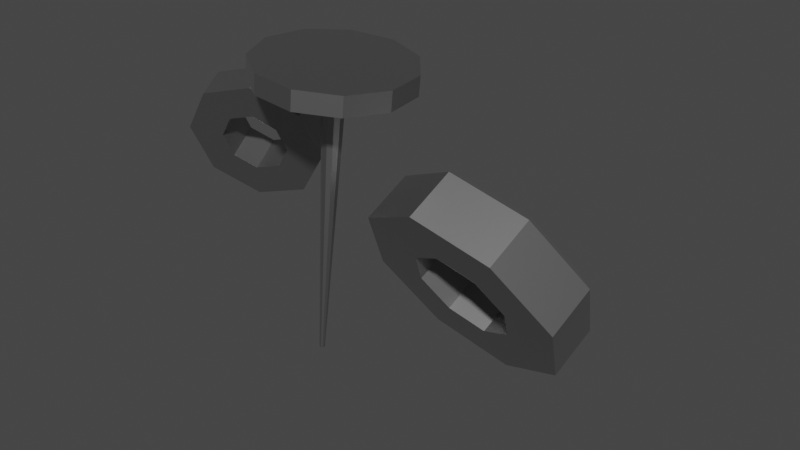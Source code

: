 # Source: nailNuts.blend  (saved by Blender 2.92.15; exported with 4.5.12 LTS)
import bpy
from mathutils import Matrix  # noqa: F401  (used for matrix-valued properties, if any)

bpy.ops.wm.read_factory_settings(use_empty=True)
scene = bpy.context.scene
scene.name = 'Scene'

# ---- collections
col_collection = bpy.data.collections.new('Collection'); scene.collection.children.link(col_collection)

# ---- materials (node trees are filled in below, after node groups)
mat_metalmaterial = bpy.data.materials.new('metalMaterial')
mat_metalmaterial.use_transparent_shadow = False

# ---- material node trees
mat_metalmaterial.use_nodes = True; mat_metalmaterial.node_tree.nodes.clear()
_N = mat_metalmaterial.node_tree.nodes; _L = mat_metalmaterial.node_tree.links
n0 = _N.new('ShaderNodeBsdfPrincipled'); n0.name = 'Principled BSDF'; n0.location = (10, 300)
n0.distribution = 'GGX'
n0.subsurface_method = 'BURLEY'
n0.inputs[0].default_value = (0.3757, 0.3757, 0.3757, 1.0)
n0.inputs[1].default_value = 1.0
n0.inputs[3].default_value = 1.45
n0.inputs[27].default_value = (0.0, 0.0, 0.0, 1.0)
n0.inputs[28].default_value = 1.0
n1 = _N.new('ShaderNodeOutputMaterial'); n1.name = 'Material Output'; n1.location = (300, 300)
_L.new(n0.outputs[0], n1.inputs[0])
n1.is_active_output = True

# ---- world
world_world = bpy.data.worlds.new('World'); scene.world = world_world
world_world.use_nodes = True; world_world.node_tree.nodes.clear()
_N = world_world.node_tree.nodes; _L = world_world.node_tree.links
n0 = _N.new('ShaderNodeOutputWorld'); n0.name = 'World Output'; n0.location = (300, 300)
n1 = _N.new('ShaderNodeBackground'); n1.name = 'Background'; n1.location = (10, 300)
n1.inputs[0].default_value = (0.05088, 0.05088, 0.05088, 1.0)
_L.new(n1.outputs[0], n0.inputs[0])
n0.is_active_output = True
world_world.color = (0.05088, 0.05088, 0.05088)
world_world.use_sun_shadow = False
world_world.sun_shadow_jitter_overblur = 0.0

# ---- meshes
me_cylinder = bpy.data.meshes.new('Cylinder')
me_cylinder.from_pydata([(0.0, 1.0, 0.5083), (0.0, 1.0, 1.0), (0.7071, 0.7071, 0.5083), (0.7071, 0.7071, 1.0), (1.0, -4.371e-08, 0.5083), (1.0, -4.371e-08, 1.0), (0.7071, -0.7071, 0.5083), (0.7071, -0.7071, 1.0), (-8.742e-08, -1.0, 0.5083), (-8.742e-08, -1.0, 1.0), (-0.7071, -0.7071, 0.5083), (-0.7071, -0.7071, 1.0), (-1.0, 1.192e-08, 0.5083), (-1.0, 1.192e-08, 1.0), (-0.7071, 0.7071, 0.5083), (-0.7071, 0.7071, 1.0), (-1.716e-09, 0.7697, 1.125), (0.5443, 0.5443, 1.125), (0.7697, -4.858e-08, 1.125), (0.5443, -0.5443, 1.125), (-6.9e-08, -0.7697, 1.125), (-0.5443, -0.5443, 1.125), (-0.7697, -5.753e-09, 1.125), (-0.5443, 0.5443, 1.125), (-1.457e-08, 0.4913, 1.125), (0.3474, 0.3474, 1.125), (0.4913, -2.831e-08, 1.125), (0.3474, -0.3474, 1.125), (-5.752e-08, -0.4913, 1.125), (-0.3474, -0.3474, 1.125), (-0.4913, -9.778e-10, 1.125), (-0.3474, 0.3474, 1.125), (-1.457e-08, 0.4913, 0.5078), (0.3474, 0.3474, 0.5078), (0.4913, -2.831e-08, 0.5078), (0.3474, -0.3474, 0.5078), (-5.752e-08, -0.4913, 0.5078), (-0.3474, -0.3474, 0.5078), (-0.4913, -9.778e-10, 0.5078), (-0.3474, 0.3474, 0.5078), (-3.803e-09, 0.4896, 0.5083), (0.3462, 0.3462, 0.5083), (0.4896, -1.76e-08, 0.5083), (0.3462, -0.3462, 0.5083), (-4.661e-08, -0.4896, 0.5083), (-0.3462, -0.3462, 0.5083), (-0.4896, 9.641e-09, 0.5083), (-0.3462, 0.3462, 0.5083)], [], [(0, 1, 3, 2), (2, 3, 5, 4), (4, 5, 7, 6), (6, 7, 9, 8), (8, 9, 11, 10), (10, 11, 13, 12), (9, 7, 19, 20), (12, 13, 15, 14), (14, 15, 1, 0), (2, 4, 42, 41), (19, 18, 26, 27), (15, 13, 22, 23), (5, 3, 17, 18), (11, 9, 20, 21), (1, 15, 23, 16), (3, 1, 16, 17), (7, 5, 18, 19), (13, 11, 21, 22), (31, 30, 38, 39), (17, 16, 24, 25), (16, 23, 31, 24), (22, 21, 29, 30), (20, 19, 27, 28), (18, 17, 25, 26), (23, 22, 30, 31), (21, 20, 28, 29), (29, 28, 36, 37), (27, 26, 34, 35), (25, 24, 32, 33), (24, 31, 39, 32), (30, 29, 37, 38), (28, 27, 35, 36), (26, 25, 33, 34), (8, 10, 45, 44), (14, 0, 40, 47), (0, 2, 41, 40), (4, 6, 43, 42), (10, 12, 46, 45), (6, 8, 44, 43), (12, 14, 47, 46)])
_uv = me_cylinder.uv_layers.new(name='UVMap')
_uv.uv.foreach_set('vector', [1.0, 0.5, 1.0, 1.0, 0.875, 1.0, 0.875, 0.5, 0.875, 0.5, 0.875, 1.0, 0.75, 1.0, 0.75, 0.5, 0.75, 0.5, 0.75, 1.0, 0.625, 1.0, 0.625, 0.5, 0.625, 0.5, 0.625, 1.0, 0.5, 1.0, 0.5, 0.5, 0.5, 0.5, 0.5, 1.0, 0.375, 1.0, 0.375, 0.5, 0.375, 0.5, 0.375, 1.0, 0.25, 1.0, 0.25, 0.5, 0.5, 1.0, 0.625, 1.0, 0.625, 1.0, 0.5, 1.0, 0.25, 0.5, 0.25, 1.0, 0.125, 1.0, 0.125, 0.5, 0.125, 0.5, 0.125, 1.0, 0.0, 1.0, 0.0, 0.5, 0.875, 0.5, 0.75, 0.5, 0.75, 0.5, 0.875, 0.5, 0.625, 1.0, 0.75, 1.0, 0.75, 1.0, 0.625, 1.0, 0.125, 1.0, 0.25, 1.0, 0.25, 1.0, 0.125, 1.0, 0.75, 1.0, 0.875, 1.0, 0.875, 1.0, 0.75, 1.0, 0.375, 1.0, 0.5, 1.0, 0.5, 1.0, 0.375, 1.0, 0.0, 1.0, 0.125, 1.0, 0.125, 1.0, 0.0, 1.0, 0.875, 1.0, 1.0, 1.0, 1.0, 1.0, 0.875, 1.0, 0.625, 1.0, 0.75, 1.0, 0.75, 1.0, 0.625, 1.0, 0.25, 1.0, 0.375, 1.0, 0.375, 1.0, 0.25, 1.0, 0.125, 1.0, 0.25, 1.0, 0.25, 1.0, 0.125, 1.0, 0.875, 1.0, 1.0, 1.0, 1.0, 1.0, 0.875, 1.0, 0.0, 1.0, 0.125, 1.0, 0.125, 1.0, 0.0, 1.0, 0.25, 1.0, 0.375, 1.0, 0.375, 1.0, 0.25, 1.0, 0.5, 1.0, 0.625, 1.0, 0.625, 1.0, 0.5, 1.0, 0.75, 1.0, 0.875, 1.0, 0.875, 1.0, 0.75, 1.0, 0.125, 1.0, 0.25, 1.0, 0.25, 1.0, 0.125, 1.0, 0.375, 1.0, 0.5, 1.0, 0.5, 1.0, 0.375, 1.0, 0.375, 1.0, 0.5, 1.0, 0.5, 1.0, 0.375, 1.0, 0.625, 1.0, 0.75, 1.0, 0.75, 1.0, 0.625, 1.0, 0.875, 1.0, 1.0, 1.0, 1.0, 1.0, 0.875, 1.0, 0.0, 1.0, 0.125, 1.0, 0.125, 1.0, 0.0, 1.0, 0.25, 1.0, 0.375, 1.0, 0.375, 1.0, 0.25, 1.0, 0.5, 1.0, 0.625, 1.0, 0.625, 1.0, 0.5, 1.0, 0.75, 1.0, 0.875, 1.0, 0.875, 1.0, 0.75, 1.0, 0.5, 0.5, 0.375, 0.5, 0.375, 0.5, 0.5, 0.5, 0.125, 0.5, 0.0, 0.5, 0.0, 0.5, 0.125, 0.5, 1.0, 0.5, 0.875, 0.5, 0.875, 0.5, 1.0, 0.5, 0.75, 0.5, 0.625, 0.5, 0.625, 0.5, 0.75, 0.5, 0.375, 0.5, 0.25, 0.5, 0.25, 0.5, 0.375, 0.5, 0.625, 0.5, 0.5, 0.5, 0.5, 0.5, 0.625, 0.5, 0.25, 0.5, 0.125, 0.5, 0.125, 0.5, 0.25, 0.5])
me_cylinder.materials.append(mat_metalmaterial)
me_cylinder.use_remesh_fix_poles = True
me_cylinder.use_remesh_preserve_attributes = False
me_cylinder.use_mirror_vertex_groups = False
me_cylinder.update()
me_cylinder_001 = bpy.data.meshes.new('Cylinder.001')
me_cylinder_001.from_pydata([(0.0, 1.0, 0.7416), (0.0, 1.0, 1.0), (0.5406, 0.8413, 0.7416), (0.5406, 0.8413, 1.0), (0.9096, 0.4154, 0.7416), (0.9096, 0.4154, 1.0), (0.9898, -0.1423, 0.7416), (0.9898, -0.1423, 1.0), (0.7557, -0.6549, 0.7416), (0.7557, -0.6549, 1.0), (0.2817, -0.9595, 0.7416), (0.2817, -0.9595, 1.0), (-0.2817, -0.9595, 0.7416), (-0.2817, -0.9595, 1.0), (-0.7557, -0.6549, 0.7416), (-0.7557, -0.6549, 1.0), (-0.9898, -0.1423, 0.7416), (-0.9898, -0.1423, 1.0), (-0.9096, 0.4154, 0.7416), (-0.9096, 0.4154, 1.0), (-0.5406, 0.8413, 0.7416), (-0.5406, 0.8413, 1.0)], [], [(0, 1, 3, 2), (2, 3, 5, 4), (4, 5, 7, 6), (6, 7, 9, 8), (8, 9, 11, 10), (10, 11, 13, 12), (12, 13, 15, 14), (14, 15, 17, 16), (16, 17, 19, 18), (3, 1, 21, 19, 17, 15, 13, 11, 9, 7, 5), (18, 19, 21, 20), (20, 21, 1, 0), (0, 2, 4, 6, 8, 10, 12, 14, 16, 18, 20)])
_uv = me_cylinder_001.uv_layers.new(name='UVMap')
_uv.uv.foreach_set('vector', [1.0, 0.5, 1.0, 1.0, 0.9091, 1.0, 0.9091, 0.5, 0.9091, 0.5, 0.9091, 1.0, 0.8182, 1.0, 0.8182, 0.5, 0.8182, 0.5, 0.8182, 1.0, 0.7273, 1.0, 0.7273, 0.5, 0.7273, 0.5, 0.7273, 1.0, 0.6364, 1.0, 0.6364, 0.5, 0.6364, 0.5, 0.6364, 1.0, 0.5455, 1.0, 0.5455, 0.5, 0.5455, 0.5, 0.5455, 1.0, 0.4545, 1.0, 0.4545, 0.5, 0.4545, 0.5, 0.4545, 1.0, 0.3636, 1.0, 0.3636, 0.5, 0.3636, 0.5, 0.3636, 1.0, 0.2727, 1.0, 0.2727, 0.5, 0.2727, 0.5, 0.2727, 1.0, 0.1818, 1.0, 0.1818, 0.5, 0.3798, 0.4519, 0.25, 0.49, 0.1202, 0.4519, 0.03169, 0.3497, 0.01244, 0.2158, 0.06862, 0.09283, 0.1824, 0.01972, 0.3176, 0.01972, 0.4314, 0.09283, 0.4876, 0.2158, 0.4683, 0.3497, 0.1818, 0.5, 0.1818, 1.0, 0.09091, 1.0, 0.09091, 0.5, 0.09091, 0.5, 0.09091, 1.0, -1.788e-07, 1.0, -1.788e-07, 0.5, 0.75, 0.49, 0.8798, 0.4519, 0.9683, 0.3497, 0.9876, 0.2158, 0.9314, 0.09283, 0.8176, 0.01972, 0.6824, 0.01972, 0.5686, 0.09283, 0.5124, 0.2158, 0.5317, 0.3497, 0.6202, 0.4519])
me_cylinder_001.materials.append(mat_metalmaterial)
me_cylinder_001.use_remesh_fix_poles = True
me_cylinder_001.use_remesh_preserve_attributes = False
me_cylinder_001.use_mirror_vertex_groups = False
me_cylinder_001.update()
me_cylinder_002 = bpy.data.meshes.new('Cylinder.002')
me_cylinder_002.from_pydata([(0.0, 0.2398, -23.94), (0.0, 1.0, 1.0), (0.1296, 0.2017, -23.94), (0.5406, 0.8413, 1.0), (0.2181, 0.09962, -23.94), (0.9096, 0.4154, 1.0), (0.2374, -0.03413, -23.94), (0.9898, -0.1423, 1.0), (0.1812, -0.157, -23.94), (0.7557, -0.6549, 1.0), (0.06756, -0.2301, -23.94), (0.2817, -0.9595, 1.0), (-0.06756, -0.2301, -23.94), (-0.2817, -0.9595, 1.0), (-0.1812, -0.157, -23.94), (-0.7557, -0.6549, 1.0), (-0.2374, -0.03413, -23.94), (-0.9898, -0.1423, 1.0), (-0.2181, 0.09962, -23.94), (-0.9096, 0.4154, 1.0), (-0.1296, 0.2017, -23.94), (-0.5406, 0.8413, 1.0)], [], [(0, 1, 3, 2), (2, 3, 5, 4), (4, 5, 7, 6), (6, 7, 9, 8), (8, 9, 11, 10), (10, 11, 13, 12), (12, 13, 15, 14), (14, 15, 17, 16), (16, 17, 19, 18), (3, 1, 21, 19, 17, 15, 13, 11, 9, 7, 5), (18, 19, 21, 20), (20, 21, 1, 0), (0, 2, 4, 6, 8, 10, 12, 14, 16, 18, 20)])
_uv = me_cylinder_002.uv_layers.new(name='UVMap')
_uv.uv.foreach_set('vector', [1.0, 0.5, 1.0, 1.0, 0.9091, 1.0, 0.9091, 0.5, 0.9091, 0.5, 0.9091, 1.0, 0.8182, 1.0, 0.8182, 0.5, 0.8182, 0.5, 0.8182, 1.0, 0.7273, 1.0, 0.7273, 0.5, 0.7273, 0.5, 0.7273, 1.0, 0.6364, 1.0, 0.6364, 0.5, 0.6364, 0.5, 0.6364, 1.0, 0.5455, 1.0, 0.5455, 0.5, 0.5455, 0.5, 0.5455, 1.0, 0.4545, 1.0, 0.4545, 0.5, 0.4545, 0.5, 0.4545, 1.0, 0.3636, 1.0, 0.3636, 0.5, 0.3636, 0.5, 0.3636, 1.0, 0.2727, 1.0, 0.2727, 0.5, 0.2727, 0.5, 0.2727, 1.0, 0.1818, 1.0, 0.1818, 0.5, 0.3798, 0.4519, 0.25, 0.49, 0.1202, 0.4519, 0.03169, 0.3497, 0.01244, 0.2158, 0.06862, 0.09283, 0.1824, 0.01972, 0.3176, 0.01972, 0.4314, 0.09283, 0.4876, 0.2158, 0.4683, 0.3497, 0.1818, 0.5, 0.1818, 1.0, 0.09091, 1.0, 0.09091, 0.5, 0.09091, 0.5, 0.09091, 1.0, -1.788e-07, 1.0, -1.788e-07, 0.5, 0.75, 0.49, 0.8798, 0.4519, 0.9683, 0.3497, 0.9876, 0.2158, 0.9314, 0.09283, 0.8176, 0.01972, 0.6824, 0.01972, 0.5686, 0.09283, 0.5124, 0.2158, 0.5317, 0.3497, 0.6202, 0.4519])
me_cylinder_002.materials.append(mat_metalmaterial)
me_cylinder_002.use_remesh_fix_poles = True
me_cylinder_002.use_remesh_preserve_attributes = False
me_cylinder_002.use_mirror_vertex_groups = False
me_cylinder_002.update()
me_cylinder_003 = bpy.data.meshes.new('Cylinder.003')
me_cylinder_003.from_pydata([(0.0, 1.0, 0.5083), (0.0, 1.0, 1.0), (0.7071, 0.7071, 0.5083), (0.7071, 0.7071, 1.0), (1.0, -4.371e-08, 0.5083), (1.0, -4.371e-08, 1.0), (0.7071, -0.7071, 0.5083), (0.7071, -0.7071, 1.0), (-8.742e-08, -1.0, 0.5083), (-8.742e-08, -1.0, 1.0), (-0.7071, -0.7071, 0.5083), (-0.7071, -0.7071, 1.0), (-1.0, 1.192e-08, 0.5083), (-1.0, 1.192e-08, 1.0), (-0.7071, 0.7071, 0.5083), (-0.7071, 0.7071, 1.0), (-1.716e-09, 0.7697, 1.125), (0.5443, 0.5443, 1.125), (0.7697, -4.858e-08, 1.125), (0.5443, -0.5443, 1.125), (-6.9e-08, -0.7697, 1.125), (-0.5443, -0.5443, 1.125), (-0.7697, -5.753e-09, 1.125), (-0.5443, 0.5443, 1.125), (-1.457e-08, 0.4913, 1.125), (0.3474, 0.3474, 1.125), (0.4913, -2.831e-08, 1.125), (0.3474, -0.3474, 1.125), (-5.752e-08, -0.4913, 1.125), (-0.3474, -0.3474, 1.125), (-0.4913, -9.778e-10, 1.125), (-0.3474, 0.3474, 1.125), (-1.457e-08, 0.4913, 0.5078), (0.3474, 0.3474, 0.5078), (0.4913, -2.831e-08, 0.5078), (0.3474, -0.3474, 0.5078), (-5.752e-08, -0.4913, 0.5078), (-0.3474, -0.3474, 0.5078), (-0.4913, -9.778e-10, 0.5078), (-0.3474, 0.3474, 0.5078), (-3.803e-09, 0.4896, 0.5083), (0.3462, 0.3462, 0.5083), (0.4896, -1.76e-08, 0.5083), (0.3462, -0.3462, 0.5083), (-4.661e-08, -0.4896, 0.5083), (-0.3462, -0.3462, 0.5083), (-0.4896, 9.641e-09, 0.5083), (-0.3462, 0.3462, 0.5083)], [], [(0, 1, 3, 2), (2, 3, 5, 4), (4, 5, 7, 6), (6, 7, 9, 8), (8, 9, 11, 10), (10, 11, 13, 12), (9, 7, 19, 20), (12, 13, 15, 14), (14, 15, 1, 0), (2, 4, 42, 41), (19, 18, 26, 27), (15, 13, 22, 23), (5, 3, 17, 18), (11, 9, 20, 21), (1, 15, 23, 16), (3, 1, 16, 17), (7, 5, 18, 19), (13, 11, 21, 22), (31, 30, 38, 39), (17, 16, 24, 25), (16, 23, 31, 24), (22, 21, 29, 30), (20, 19, 27, 28), (18, 17, 25, 26), (23, 22, 30, 31), (21, 20, 28, 29), (29, 28, 36, 37), (27, 26, 34, 35), (25, 24, 32, 33), (24, 31, 39, 32), (30, 29, 37, 38), (28, 27, 35, 36), (26, 25, 33, 34), (8, 10, 45, 44), (14, 0, 40, 47), (0, 2, 41, 40), (4, 6, 43, 42), (10, 12, 46, 45), (6, 8, 44, 43), (12, 14, 47, 46)])
_uv = me_cylinder_003.uv_layers.new(name='UVMap')
_uv.uv.foreach_set('vector', [1.0, 0.5, 1.0, 1.0, 0.875, 1.0, 0.875, 0.5, 0.875, 0.5, 0.875, 1.0, 0.75, 1.0, 0.75, 0.5, 0.75, 0.5, 0.75, 1.0, 0.625, 1.0, 0.625, 0.5, 0.625, 0.5, 0.625, 1.0, 0.5, 1.0, 0.5, 0.5, 0.5, 0.5, 0.5, 1.0, 0.375, 1.0, 0.375, 0.5, 0.375, 0.5, 0.375, 1.0, 0.25, 1.0, 0.25, 0.5, 0.5, 1.0, 0.625, 1.0, 0.625, 1.0, 0.5, 1.0, 0.25, 0.5, 0.25, 1.0, 0.125, 1.0, 0.125, 0.5, 0.125, 0.5, 0.125, 1.0, 0.0, 1.0, 0.0, 0.5, 0.875, 0.5, 0.75, 0.5, 0.75, 0.5, 0.875, 0.5, 0.625, 1.0, 0.75, 1.0, 0.75, 1.0, 0.625, 1.0, 0.125, 1.0, 0.25, 1.0, 0.25, 1.0, 0.125, 1.0, 0.75, 1.0, 0.875, 1.0, 0.875, 1.0, 0.75, 1.0, 0.375, 1.0, 0.5, 1.0, 0.5, 1.0, 0.375, 1.0, 0.0, 1.0, 0.125, 1.0, 0.125, 1.0, 0.0, 1.0, 0.875, 1.0, 1.0, 1.0, 1.0, 1.0, 0.875, 1.0, 0.625, 1.0, 0.75, 1.0, 0.75, 1.0, 0.625, 1.0, 0.25, 1.0, 0.375, 1.0, 0.375, 1.0, 0.25, 1.0, 0.125, 1.0, 0.25, 1.0, 0.25, 1.0, 0.125, 1.0, 0.875, 1.0, 1.0, 1.0, 1.0, 1.0, 0.875, 1.0, 0.0, 1.0, 0.125, 1.0, 0.125, 1.0, 0.0, 1.0, 0.25, 1.0, 0.375, 1.0, 0.375, 1.0, 0.25, 1.0, 0.5, 1.0, 0.625, 1.0, 0.625, 1.0, 0.5, 1.0, 0.75, 1.0, 0.875, 1.0, 0.875, 1.0, 0.75, 1.0, 0.125, 1.0, 0.25, 1.0, 0.25, 1.0, 0.125, 1.0, 0.375, 1.0, 0.5, 1.0, 0.5, 1.0, 0.375, 1.0, 0.375, 1.0, 0.5, 1.0, 0.5, 1.0, 0.375, 1.0, 0.625, 1.0, 0.75, 1.0, 0.75, 1.0, 0.625, 1.0, 0.875, 1.0, 1.0, 1.0, 1.0, 1.0, 0.875, 1.0, 0.0, 1.0, 0.125, 1.0, 0.125, 1.0, 0.0, 1.0, 0.25, 1.0, 0.375, 1.0, 0.375, 1.0, 0.25, 1.0, 0.5, 1.0, 0.625, 1.0, 0.625, 1.0, 0.5, 1.0, 0.75, 1.0, 0.875, 1.0, 0.875, 1.0, 0.75, 1.0, 0.5, 0.5, 0.375, 0.5, 0.375, 0.5, 0.5, 0.5, 0.125, 0.5, 0.0, 0.5, 0.0, 0.5, 0.125, 0.5, 1.0, 0.5, 0.875, 0.5, 0.875, 0.5, 1.0, 0.5, 0.75, 0.5, 0.625, 0.5, 0.625, 0.5, 0.75, 0.5, 0.375, 0.5, 0.25, 0.5, 0.25, 0.5, 0.375, 0.5, 0.625, 0.5, 0.5, 0.5, 0.5, 0.5, 0.625, 0.5, 0.25, 0.5, 0.125, 0.5, 0.125, 0.5, 0.25, 0.5])
me_cylinder_003.materials.append(mat_metalmaterial)
me_cylinder_003.use_remesh_fix_poles = True
me_cylinder_003.use_remesh_preserve_attributes = False
me_cylinder_003.use_mirror_vertex_groups = False
me_cylinder_003.update()

# ---- objects
ob_nut_1 = bpy.data.objects.new('nut 1', me_cylinder)
ob_nail = bpy.data.objects.new('nail', me_cylinder_001)
ob_cylinder_001 = bpy.data.objects.new('Cylinder.001', me_cylinder_002)
ob_nut_1_001 = bpy.data.objects.new('nut 1.001', me_cylinder_003)

# ---- transforms, parenting, visibility, modifiers, constraints
ob_nut_1.location = (0.06503, -0.2403, 0.6053)
ob_nut_1.rotation_euler = (-0.9313, 0.5789, 0.2742)
ob_nut_1.scale = (0.7779, 0.7779, 0.7779)
ob_nut_1.lineart.crease_threshold = 0.0
ob_nail.location = (-0.8174, -0.08707, 1.692)
ob_nail.rotation_euler = (-0.007167, 0.08984, -0.01949)
ob_nail.scale = (0.5458, 0.5458, 0.5458)
ob_nail.lineart.crease_threshold = 0.0
ob_cylinder_001.parent = ob_nail
ob_cylinder_001.matrix_parent_inverse = Matrix(((1.0, -0.0, 0.0, 2.494), (-0.0, 1.0, -0.0, 0.1677), (-0.0, 0.0, 1.0, -0.05368), (-0.0, 0.0, -0.0, 1.0)))
ob_cylinder_001.location = (-2.498, -0.1561, 0.7207)
ob_cylinder_001.scale = (0.1523, 0.1523, 0.1523)
ob_cylinder_001.lineart.crease_threshold = 0.0
ob_nut_1_001.location = (-1.486, -0.2786, 1.383)
ob_nut_1_001.rotation_euler = (-0.3681, -1.218, -0.8189)
ob_nut_1_001.scale = (0.4862, 0.4862, 0.4862)
ob_nut_1_001.lineart.crease_threshold = 0.0

# ---- collection membership
col_collection.objects.link(ob_nut_1)
col_collection.objects.link(ob_nail)
col_collection.objects.link(ob_cylinder_001)
col_collection.objects.link(ob_nut_1_001)

# ---- scene / render settings (as saved in the file)
scene.frame_start = 1; scene.frame_end = 250; scene.frame_set(0)
scene.render.engine = 'BLENDER_EEVEE_NEXT'
scene.cycles.use_denoising = False
scene.cycles.samples = 128
scene.cycles.sampling_pattern = 'TABULATED_SOBOL'
scene.cycles.use_adaptive_sampling = False
scene.cycles.use_light_tree = False
scene.view_settings.view_transform = 'Filmic'
bpy.context.view_layer.update()

# ---- added for rendering (the .blend has no active camera and no usable light): camera, sun
cam_auto = bpy.data.cameras.new('AutoCamera')
cam_auto.lens = 50.0
cam_auto.sensor_width = 36.0
cam_auto.clip_end = 1000.0
ob_auto_camera = bpy.data.objects.new('AutoCamera', cam_auto)
scene.collection.objects.link(ob_auto_camera)
ob_auto_camera.location = (3.70619, -4.83267, 4.4346)
ob_auto_camera.rotation_euler = (1.09748, -7.21219e-08, 0.694738)
scene.camera = ob_auto_camera
light_auto_sun = bpy.data.lights.new('AutoSun', 'SUN')
light_auto_sun.energy = 3.0
light_auto_sun.angle = 0.0523599
ob_auto_sun = bpy.data.objects.new('AutoSun', light_auto_sun)
scene.collection.objects.link(ob_auto_sun)
ob_auto_sun.rotation_euler = (0.872665, 0.174533, 0.523599)
bpy.context.view_layer.update()
